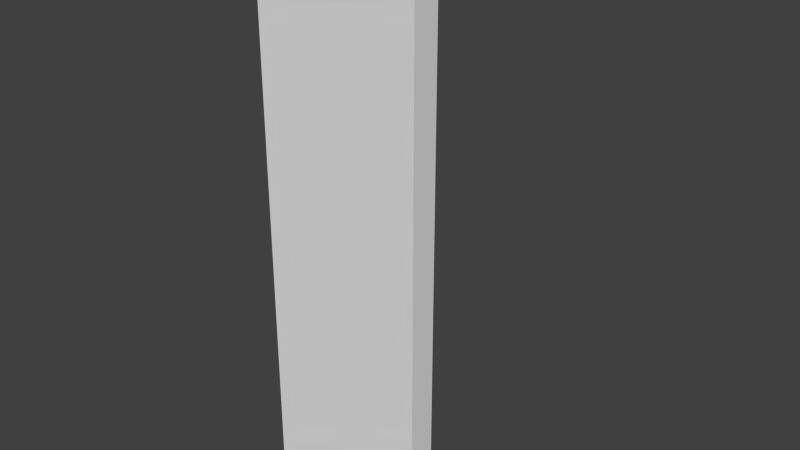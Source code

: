 # Source: Corner.blend  (saved by Blender 2.76.0; exported with 4.5.12 LTS)
import bpy
from mathutils import Matrix  # noqa: F401  (used for matrix-valued properties, if any)

bpy.ops.wm.read_factory_settings(use_empty=True)
scene = bpy.context.scene
scene.name = 'Scene'

# ---- collections
col_collection_1 = bpy.data.collections.new('Collection 1'); scene.collection.children.link(col_collection_1)

# ---- world
world_world = bpy.data.worlds.new('World'); scene.world = world_world
world_world.color = (0.05088, 0.05088, 0.05088)
world_world.use_sun_shadow = False
world_world.sun_shadow_jitter_overblur = 0.0
world_world.cycles.sampling_method = 'MANUAL'
world_world.cycles.sample_map_resolution = 256

# ---- meshes
me_corner = bpy.data.meshes.new('Corner')
me_corner.from_pydata([(0.0, 0.0, 0.0), (1.0, 0.0, 0.0), (1.0, 0.0, 4.0), (0.0, 0.0, 4.0), (0.0, 0.0, 0.0), (0.0, 0.0, -0.2), (1.0, 0.0, -0.2), (1.0, -0.2, 0.0), (1.0, -0.2, 4.0), (0.0, -0.2, 4.0), (0.0, -0.2, 0.0), (0.0, -0.2, -0.2), (1.0, -0.2, -0.2), (-0.2, 0.0, 4.0), (-0.2, 0.0, 0.0), (-0.2, 0.0, -0.2), (-0.2, -0.2, 4.0), (-0.2, -0.2, 0.0), (-0.2, -0.2, -0.2), (0.0, 1.0, 4.0), (0.0, 1.0, 0.0), (0.0, 1.0, -0.2), (-0.2, 1.0, 4.0), (-0.2, 1.0, 0.0), (-0.2, 1.0, -0.2)], [(0, 5)], [(6, 5, 4, 1), (2, 1, 4, 3), (12, 7, 10, 11), (8, 9, 10, 7), (3, 9, 8, 2), (1, 7, 12, 6), (6, 12, 11, 5), (5, 11, 18, 15), (2, 8, 7, 1), (10, 9, 16, 17), (14, 17, 16, 13), (15, 18, 17, 14), (14, 13, 22, 23), (13, 3, 19, 22), (9, 3, 13, 16), (11, 10, 17, 18), (19, 20, 23, 22), (20, 21, 24, 23), (5, 15, 24, 21), (3, 4, 20, 19), (15, 14, 23, 24), (4, 5, 21, 20)])
me_corner.use_remesh_preserve_volume = False
me_corner.use_remesh_preserve_attributes = False
me_corner.use_mirror_vertex_groups = False
me_corner.update()

# ---- objects
ob_corner = bpy.data.objects.new('Corner', me_corner)

# ---- transforms, parenting, visibility, modifiers, constraints
ob_corner.location = (0.0, 0.0, 0.0)
ob_corner.lineart.crease_threshold = 0.0

# ---- collection membership
col_collection_1.objects.link(ob_corner)

# ---- scene / render settings (as saved in the file)
scene.frame_start = 1; scene.frame_end = 250; scene.frame_set(1)
scene.render.engine = 'CYCLES'
scene.render.resolution_percentage = 50
scene.render.dither_intensity = 0.0
scene.cycles.use_denoising = False
scene.cycles.samples = 10
scene.cycles.sampling_pattern = 'TABULATED_SOBOL'
scene.cycles.light_sampling_threshold = 0.0
scene.cycles.use_adaptive_sampling = False
scene.cycles.use_light_tree = False
scene.cycles.blur_glossy = 0.0
scene.cycles.pixel_filter_type = 'GAUSSIAN'
scene.cycles.sample_clamp_indirect = 0.0
scene.view_settings.view_transform = 'Standard'
bpy.context.view_layer.update()

# ---- added for rendering (the .blend has no active camera and no usable light): camera, sun
cam_auto = bpy.data.cameras.new('AutoCamera')
cam_auto.lens = 50.0
cam_auto.sensor_width = 36.0
cam_auto.clip_end = 1000.0
ob_auto_camera = bpy.data.objects.new('AutoCamera', cam_auto)
scene.collection.objects.link(ob_auto_camera)
ob_auto_camera.location = (4.59118, -4.62941, 5.25294)
ob_auto_camera.rotation_euler = (1.09748, -7.21219e-08, 0.694738)
scene.camera = ob_auto_camera
light_auto_sun = bpy.data.lights.new('AutoSun', 'SUN')
light_auto_sun.energy = 3.0
light_auto_sun.angle = 0.0523599
ob_auto_sun = bpy.data.objects.new('AutoSun', light_auto_sun)
scene.collection.objects.link(ob_auto_sun)
ob_auto_sun.rotation_euler = (0.872665, 0.174533, 0.523599)
bpy.context.view_layer.update()
